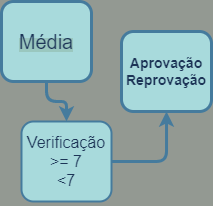

The diagram above was exported from draw.io. Its source (the exported page's mxGraphModel, read from the mxfile embedded in the PNG):
<mxGraphModel dx="570" dy="312" grid="1" gridSize="10" guides="1" tooltips="1" connect="1" arrows="1" fold="1" page="1" pageScale="1" pageWidth="827" pageHeight="1169" background="#939992" math="0" shadow="0">
  <root>
    <mxCell id="0" />
    <mxCell id="1" parent="0" />
    <mxCell id="ct76MkXBoi0WggDHoGRz-3" style="edgeStyle=orthogonalEdgeStyle;curved=0;rounded=1;sketch=0;orthogonalLoop=1;jettySize=auto;html=1;fontColor=#1D3557;strokeColor=#457B9D;fillColor=#A8DADC;strokeWidth=3;" edge="1" parent="1" source="ct76MkXBoi0WggDHoGRz-1" target="ct76MkXBoi0WggDHoGRz-5">
      <mxGeometry relative="1" as="geometry">
        <mxPoint x="260" y="110" as="targetPoint" />
      </mxGeometry>
    </mxCell>
    <mxCell id="ct76MkXBoi0WggDHoGRz-1" value="&lt;p&gt;&lt;span style=&quot;background-color: rgb(154 , 199 , 191)&quot;&gt;&lt;font style=&quot;font-size: 20px&quot;&gt;Média&lt;/font&gt;&lt;/span&gt;&lt;/p&gt;" style="rounded=1;whiteSpace=wrap;html=1;fillColor=#A8DADC;strokeColor=#457B9D;strokeWidth=3;fontColor=#1D3557;" vertex="1" parent="1">
      <mxGeometry x="80" y="40" width="90" height="80" as="geometry" />
    </mxCell>
    <mxCell id="ct76MkXBoi0WggDHoGRz-7" value="" style="edgeStyle=orthogonalEdgeStyle;curved=0;rounded=1;sketch=0;orthogonalLoop=1;jettySize=auto;html=1;fontColor=#1D3557;strokeColor=#457B9D;fillColor=#A8DADC;strokeWidth=3;" edge="1" parent="1" source="ct76MkXBoi0WggDHoGRz-5" target="ct76MkXBoi0WggDHoGRz-6">
      <mxGeometry relative="1" as="geometry" />
    </mxCell>
    <mxCell id="ct76MkXBoi0WggDHoGRz-5" value="&lt;p style=&quot;font-size: 16px&quot;&gt;Verificação&lt;br&gt;&amp;gt;= 7&lt;br&gt;&amp;lt;7&lt;/p&gt;" style="rounded=1;whiteSpace=wrap;html=1;sketch=0;fontColor=#1D3557;strokeColor=#457B9D;fillColor=#A8DADC;strokeWidth=2;" vertex="1" parent="1">
      <mxGeometry x="100" y="160" width="90" height="80" as="geometry" />
    </mxCell>
    <mxCell id="ct76MkXBoi0WggDHoGRz-6" value="&lt;p style=&quot;font-size: 14px&quot;&gt;&lt;b&gt;Aprovação&lt;br&gt;Reprovação&lt;/b&gt;&lt;/p&gt;" style="rounded=1;whiteSpace=wrap;html=1;sketch=0;fontColor=#1D3557;strokeColor=#457B9D;fillColor=#A8DADC;strokeWidth=3;" vertex="1" parent="1">
      <mxGeometry x="200" y="70" width="90" height="80" as="geometry" />
    </mxCell>
  </root>
</mxGraphModel>